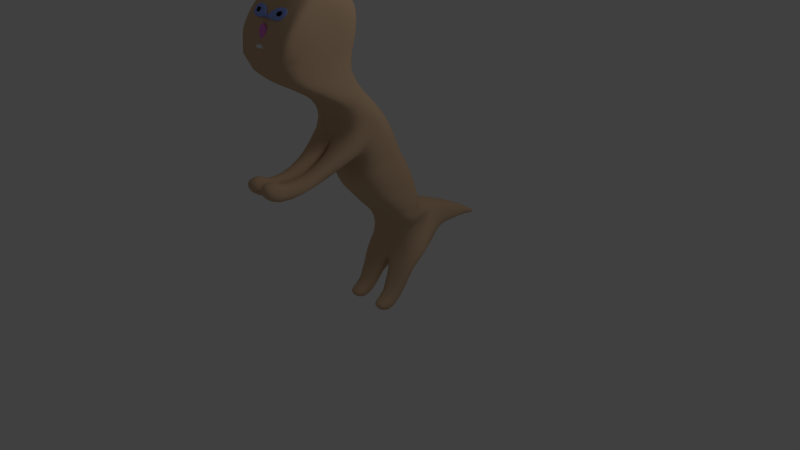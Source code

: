 # Source: CatBody3.blend  (saved by Blender 2.58.1; exported with 4.5.12 LTS)
import bpy
from mathutils import Matrix  # noqa: F401  (used for matrix-valued properties, if any)

bpy.ops.wm.read_factory_settings(use_empty=True)
scene = bpy.context.scene
scene.name = 'Scene'

# ---- collections
col_collection_1 = bpy.data.collections.new('Collection 1'); scene.collection.children.link(col_collection_1)

# ---- materials (node trees are filled in below, after node groups)
mat_eyes = bpy.data.materials.new('Eyes')
mat_eyes.alpha_threshold = 0.0
mat_eyes.use_transparent_shadow = False
mat_eyes.diffuse_color = (0.3029, 0.4133, 0.95, 1.0)
mat_eyes.roughness = 0.5
mat_eyes.line_color = (0.0, 0.0, 0.0, 1.0)
mat_nose = bpy.data.materials.new('Nose')
mat_nose.alpha_threshold = 0.0
mat_nose.use_transparent_shadow = False
mat_nose.diffuse_color = (0.8, 0.2109, 0.6816, 1.0)
mat_nose.roughness = 0.5
mat_nose.line_color = (0.0, 0.0, 0.0, 1.0)
mat_mouth = bpy.data.materials.new('Mouth')
mat_mouth.alpha_threshold = 0.0
mat_mouth.use_transparent_shadow = False
mat_mouth.roughness = 0.5
mat_mouth.line_color = (0.0, 0.0, 0.0, 1.0)
mat_catfur = bpy.data.materials.new('CatFur')
mat_catfur.alpha_threshold = 0.0
mat_catfur.use_transparent_shadow = False
mat_catfur.diffuse_color = (0.65, 0.4448, 0.2818, 1.0)
mat_catfur.roughness = 0.5
mat_catfur.line_color = (0.0, 0.0, 0.0, 1.0)
mat_pupil = bpy.data.materials.new('Pupil')
mat_pupil.alpha_threshold = 0.0
mat_pupil.use_transparent_shadow = False
mat_pupil.diffuse_color = (0.0, 0.0, 0.0, 1.0)
mat_pupil.roughness = 0.5
mat_pupil.line_color = (0.0, 0.0, 0.0, 1.0)

# ---- material node trees

# ---- world
world_world = bpy.data.worlds.new('World'); scene.world = world_world
world_world.color = (0.05088, 0.05088, 0.05088)
world_world.use_sun_shadow = False
world_world.sun_shadow_jitter_overblur = 0.0
world_world.cycles.sampling_method = 'MANUAL'
world_world.cycles.sample_map_resolution = 256

# ---- cameras
cam_camera = bpy.data.cameras.new('Camera')
cam_camera.clip_end = 100.0
cam_camera.lens = 35.0
cam_camera.ortho_scale = 7.314
cam_camera.dof.focus_distance = 0.0
cam_camera.dof.aperture_fstop = 128.0

# ---- lights
light_lamp = bpy.data.lights.new('Lamp', 'POINT')
light_lamp.transmission_factor = 0.0
light_lamp.cutoff_distance = 30.0
light_lamp.energy = 100.0
light_lamp.shadow_buffer_clip_start = 1.001
light_lamp.shadow_soft_size = 1.0
light_lamp.shadow_maximum_resolution = 0.006
light_lamp.use_absolute_resolution = True
light_lamp.cycles.use_multiple_importance_sampling = False

# ---- meshes
me_plane = bpy.data.meshes.new('Plane')
me_plane.from_pydata([(-0.4906, 1.626, 2.302), (-0.3818, 1.839, 1.401), (-0.3351, 0.994, 1.23), (-0.4377, 0.7698, 2.48), (-0.472, 0.8196, 0.5535), (-0.4973, 0.2913, 0.02954), (-0.5317, -0.09022, -0.5058), (-0.5346, -0.4043, -0.5464), (-0.2156, -0.3109, -1.036), (-0.1267, -0.3088, -1.914), (-0.1315, -0.405, -2.357), (-0.1234, -0.45, -1.957), (-0.2147, -0.6696, -1.412), (-0.5205, -0.8448, -1.065), (-0.3691, -1.945, -0.8205), (-0.3728, -2.02, -0.519), (-0.3713, -1.902, -0.4529), (-0.3676, -1.769, -0.6275), (-0.5027, -1.084, -0.6354), (-0.503, -0.9473, -0.5391), (-0.5041, -0.7311, -0.4674), (-0.4919, -0.6167, -0.04156), (-0.4561, -0.3203, 0.5016), (-0.4459, -0.06435, 0.6303), (-0.4391, 0.1804, 0.7321), (-0.2711, -0.3371, 1.123), (-0.2491, -0.7371, 1.725), (-0.237, -0.5372, 2.018), (-0.245, -0.3635, 1.835), (-0.2516, -0.4509, 1.691), (-0.2617, -0.229, 1.265), (-0.4295, 0.3596, 0.9358), (-0.4296, 0.6383, 1.233), (-0.502, -1.201, -0.8045), (-0.4416, 0.6696, 1.66), (0.0, 0.6924, 1.647), (0.0, -1.197, -0.807), (0.0, 0.6611, 1.219), (0.0, 0.3806, 0.9178), (-0.03677, -0.2223, 1.244), (-0.02674, -0.4482, 1.678), (-0.02007, -0.3607, 1.823), (-0.01213, -0.5344, 2.007), (-0.02421, -0.7343, 1.713), (-0.04619, -0.3314, 1.105), (0.0, 0.198, 0.7079), (0.0, -0.05146, 0.6029), (0.0, -0.3053, 0.4719), (0.0, -0.2507, 0.3779), (0.0, -0.6922, -0.5025), (0.0, -0.9301, -0.5523), (0.0, -1.078, -0.639), (-0.1425, -1.772, -0.6256), (-0.1454, -1.895, -0.4538), (-0.1477, -2.024, -0.5171), (-0.1439, -1.949, -0.8186), (0.0, -0.8294, -1.075), (0.0, -0.6635, -1.417), (0.0, -0.4476, -1.959), (0.0, -0.4027, -2.36), (0.0, -0.3064, -1.917), (0.0, -0.3049, -1.041), (0.0, -0.4045, -0.5846), (0.0, 0.2614, -0.1151), (0.0, 0.316, -0.03515), (0.0, 0.8466, 0.5238), (0.0, 1.012, 1.22), (0.0, 1.978, 1.415), (0.0, 1.712, 2.371), (-0.4782, 1.826, 2.075), (-0.4558, 1.892, 1.751), (-0.2034, 1.968, 1.421), (-0.08236, 1.973, 1.418), (-0.3198, 1.62, 2.334), (-0.1494, 1.663, 2.367), (0.0, 1.913, 1.738), (0.0, 1.849, 2.062), (-0.3346, 1.908, 1.694), (-0.3916, 1.807, 2.185), (-0.05472, 1.92, 1.687), (-0.06209, 1.822, 2.176), (-0.05128, 2.333, 2.28), (-0.05643, 2.364, 2.124), (-0.3857, 2.318, 2.289), (-0.3911, 2.349, 2.132), (0.0, 0.7914, 2.431), (-0.2879, 1.537, 2.349), (-0.2072, 1.564, 2.349), (-0.07644, 1.517, 2.375), (0.0, 1.399, 2.411), (-0.2278, 1.361, 2.407), (-0.3194, 1.445, 2.373), (-0.3173, 1.437, 2.345), (-0.2258, 1.352, 2.379), (0.0, 1.391, 2.382), (-0.07431, 1.509, 2.347), (-0.2051, 1.556, 2.321), (-0.2858, 1.529, 2.321), (-0.092, 1.247, 2.419), (0.0, 1.119, 2.39), (0.0, 1.335, 2.433), (0.0, 1.346, 2.39), (0.0, 1.138, 2.348), (-0.113, 1.266, 2.378), (-0.1092, 1.051, 2.398), (0.0, 1.125, 2.387), (0.0, 1.041, 2.396), (0.0, 1.038, 2.366), (0.0, 1.121, 2.357), (-0.1098, 1.047, 2.367), (-0.2307, 1.486, 2.363), (-0.2008, 1.496, 2.363), (-0.1527, 1.479, 2.373), (-0.1502, 1.435, 2.386), (-0.2084, 1.421, 2.385), (-0.2424, 1.452, 2.372), (-0.2432, 1.455, 2.383), (-0.2092, 1.424, 2.395), (-0.151, 1.438, 2.397), (-0.1534, 1.482, 2.384), (-0.2015, 1.499, 2.374), (-0.2314, 1.489, 2.374)], [], [(34, 32, 37, 35), (33, 13, 56, 36), (32, 31, 38, 37), (31, 30, 39, 38), (30, 29, 40, 39), (29, 28, 41, 40), (28, 27, 42, 41), (27, 26, 43, 42), (26, 25, 44, 43), (25, 24, 45, 44), (24, 23, 46, 45), (23, 22, 47, 46), (22, 21, 48, 47), (21, 20, 49, 48), (20, 19, 50, 49), (19, 18, 51, 50), (18, 17, 52, 51), (17, 16, 53, 52), (16, 15, 54, 53), (15, 14, 55, 54), (13, 12, 57, 56), (12, 11, 58, 57), (11, 10, 59, 58), (10, 9, 60, 59), (9, 8, 61, 60), (8, 7, 62, 61), (7, 6, 63, 62), (6, 5, 64, 63), (5, 4, 65, 64), (4, 2, 66, 65), (2, 32, 34), (2, 4, 32), (4, 31, 32), (4, 24, 31), (24, 25, 31), (25, 30, 31), (25, 26, 30), (26, 29, 30), (26, 28, 29), (26, 27, 28), (4, 23, 24), (4, 5, 23), (5, 22, 23), (5, 6, 22), (6, 21, 22), (6, 7, 21), (7, 20, 21), (7, 8, 20), (8, 19, 20), (8, 18, 19), (8, 13, 18), (13, 33, 18), (17, 18, 33), (14, 17, 33), (15, 16, 17), (14, 15, 17), (8, 12, 13), (8, 9, 12), (9, 11, 12), (9, 10, 11), (71, 72, 66, 2), (1, 71, 2), (72, 67, 66), (69, 0, 73, 78), (70, 69, 78, 77), (1, 70, 77, 71), (78, 73, 74, 80), (71, 77, 79, 72), (80, 74, 68, 76), (79, 80, 76, 75), (72, 79, 75, 67), (79, 77, 84, 82), (80, 79, 82, 81), (78, 80, 81, 83), (77, 78, 83, 84), (84, 83, 81, 82), (41, 42, 43), (40, 41, 43), (40, 43, 44), (39, 40, 44), (38, 39, 44), (38, 44, 45), (52, 53, 54), (52, 54, 55), (36, 52, 55), (36, 51, 52), (14, 33, 36, 55), (2, 34, 3), (3, 34, 35), (3, 35, 85), (3, 85, 68, 74), (0, 3, 73), (3, 74, 73), (1, 2, 70), (2, 69, 70), (2, 3, 69), (0, 69, 3), (86, 87, 91), (87, 90, 91), (87, 89, 90), (87, 88, 89), (86, 91, 92, 97), (91, 90, 93, 92), (90, 89, 94, 93), (89, 88, 95, 94), (88, 87, 96, 95), (87, 86, 97, 96), (92, 96, 97), (92, 93, 96), (93, 94, 96), (94, 95, 96), (98, 99, 100), (100, 99, 102, 101), (98, 100, 101, 103), (99, 98, 103, 102), (101, 102, 103), (104, 105, 106), (104, 106, 107, 109), (105, 104, 109, 108), (107, 108, 109), (113, 112, 111), (114, 113, 111), (115, 114, 111), (115, 111, 110), (120, 121, 110, 111), (119, 120, 111, 112), (118, 119, 112, 113), (117, 118, 113, 114), (116, 117, 114, 115), (121, 116, 115, 110), (120, 119, 118), (120, 118, 117), (120, 117, 116), (121, 120, 116)])
me_plane.polygons.foreach_set('use_smooth', [True] * 134)
me_plane.polygons.foreach_set('material_index', [3, 3, 3, 3, 3, 3, 3, 3, 3, 3, 3, 3, 3, 3, 3, 3, 3, 3, 3, 3, 3, 3, 3, 3, 3, 3, 3, 3, 3, 3, 3, 3, 3, 3, 3, 3, 3, 3, 3, 3, 3, 3, 3, 3, 3, 3, 3, 3, 3, 3, 3, 3, 3, 3, 3, 3, 3, 3, 3, 3, 3, 3, 3, 3, 3, 3, 3, 3, 3, 3, 3, 3, 3, 3, 3, 3, 3, 3, 3, 3, 3, 3, 3, 3, 3, 3, 3, 3, 3, 3, 3, 3, 3, 3, 3, 3, 3, 0, 0, 0, 0, 0, 0, 0, 0, 0, 0, 0, 0, 0, 0, 1, 1, 1, 1, 1, 2, 2, 2, 2, 4, 4, 4, 4, 4, 4, 4, 4, 4, 4, 4, 4, 4, 4])
me_plane.materials.append(mat_eyes)
me_plane.materials.append(mat_nose)
me_plane.materials.append(mat_mouth)
me_plane.materials.append(mat_catfur)
me_plane.materials.append(mat_pupil)
me_plane.use_remesh_preserve_volume = False
me_plane.use_remesh_preserve_attributes = False
me_plane.use_mirror_vertex_groups = False
me_plane.update()

# ---- objects
ob_cat = bpy.data.objects.new('Cat', me_plane)
ob_lamp = bpy.data.objects.new('Lamp', light_lamp)
ob_camera = bpy.data.objects.new('Camera', cam_camera)

# ---- transforms, parenting, visibility, modifiers, constraints
ob_cat.location = (0.1183, -1.807e-07, 1.345)
ob_cat.rotation_euler = (1.153, -0.0, 0.0)
ob_cat.lineart.crease_threshold = 0.0
_m = ob_cat.modifiers.new('Mirror', 'MIRROR')
_m.use_clip = True
_m = ob_cat.modifiers.new('Subsurf', 'SUBSURF')
_m.uv_smooth = 'PRESERVE_CORNERS'
_m.quality = 2
_m.levels = 2
_m.show_only_control_edges = False
ob_lamp.location = (4.076, 1.005, 5.904)
ob_lamp.rotation_euler = (0.6503, 0.05522, 1.866)
ob_lamp.lock_rotations_4d = False
ob_lamp.empty_display_type = 'ARROWS'
ob_lamp.color = (0.0, 0.0, 0.0, 0.0)
ob_lamp.lineart.crease_threshold = 0.0
ob_camera.location = (7.481, -6.508, 5.344)
ob_camera.rotation_euler = (1.109, 0.01082, 0.8149)
ob_camera.lock_rotations_4d = False
ob_camera.empty_display_type = 'ARROWS'
ob_camera.color = (0.0, 0.0, 0.0, 0.0)
ob_camera.display_type = 'WIRE'
ob_camera.lineart.crease_threshold = 0.0

# ---- collection membership
col_collection_1.objects.link(ob_cat)
col_collection_1.objects.link(ob_lamp)
col_collection_1.objects.link(ob_camera)

# ---- scene / render settings (as saved in the file)
scene.camera = ob_camera
scene.frame_start = 1; scene.frame_end = 250; scene.frame_set(1)
scene.render.engine = 'BLENDER_EEVEE_NEXT'
scene.render.image_settings.color_mode = 'RGB'
scene.render.image_settings.compression = 90
scene.render.resolution_percentage = 50
scene.render.dither_intensity = 0.0
scene.render.bake_margin = 2
scene.render.bake_bias = 0.0
scene.cycles.use_denoising = False
scene.cycles.samples = 10
scene.cycles.sampling_pattern = 'TABULATED_SOBOL'
scene.cycles.light_sampling_threshold = 0.0
scene.cycles.use_adaptive_sampling = False
scene.cycles.use_light_tree = False
scene.cycles.blur_glossy = 0.0
scene.cycles.volume_bounces = 1
scene.cycles.pixel_filter_type = 'GAUSSIAN'
scene.cycles.sample_clamp_indirect = 0.0
scene.view_settings.view_transform = 'Standard'
bpy.context.view_layer.update()
